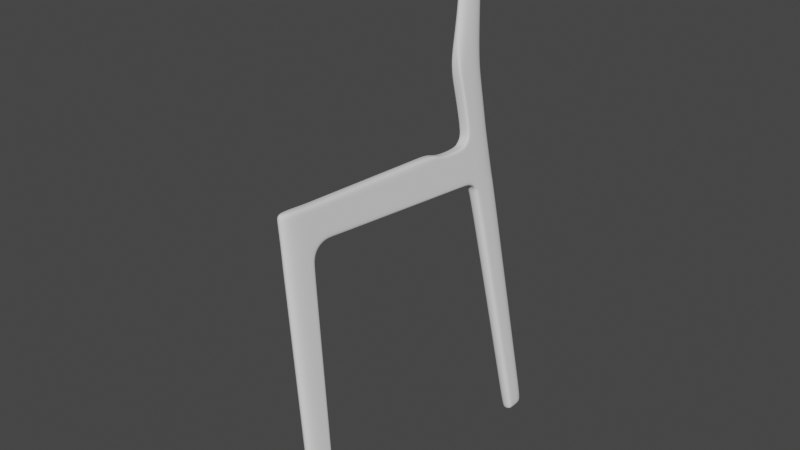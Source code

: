# Source: Part3.blend  (saved by Blender 2.90.8; exported with 4.5.12 LTS)
import bpy
from mathutils import Matrix  # noqa: F401  (used for matrix-valued properties, if any)

bpy.ops.wm.read_factory_settings(use_empty=True)
scene = bpy.context.scene
scene.name = 'Scene'

# ---- collections
col_collection = bpy.data.collections.new('Collection'); scene.collection.children.link(col_collection)

# ---- world
world_world = bpy.data.worlds.new('World'); scene.world = world_world
world_world.use_nodes = True; world_world.node_tree.nodes.clear()
_N = world_world.node_tree.nodes; _L = world_world.node_tree.links
n0 = _N.new('ShaderNodeOutputWorld'); n0.name = 'World Output'; n0.location = (300, 300)
n1 = _N.new('ShaderNodeBackground'); n1.name = 'Background'; n1.location = (10, 300)
n1.inputs[0].default_value = (0.05088, 0.05088, 0.05088, 1.0)
_L.new(n1.outputs[0], n0.inputs[0])
n0.is_active_output = True
world_world.color = (0.05088, 0.05088, 0.05088)
world_world.use_sun_shadow = False
world_world.sun_shadow_jitter_overblur = 0.0

# ---- meshes
me_cube_001 = bpy.data.meshes.new('Cube.001')
me_cube_001.from_pydata([(-0.03779, -0.01634, -0.0653), (-0.03779, 0.131, 2.283), (-0.03779, 0.1577, -0.0653), (-0.03779, 0.3422, 2.26), (0.04795, -0.01634, -0.0653), (0.04795, 0.131, 2.283), (0.04795, 0.1577, -0.0653), (-0.03779, 0.1164, 2.05), (-0.03779, 0.3857, 1.969), (0.04795, 0.3857, 1.969), (0.04795, 0.1164, 2.05), (-0.03779, 1.527, 1.898), (0.04795, 1.525, 1.892), (-0.03779, 0.5591, 2.248), (-0.03779, 0.5349, 1.988), (0.04795, 0.5349, 1.988), (0.04795, 0.5591, 2.248), (-0.03779, 0.3321, 1.842), (0.04795, 0.3321, 1.842), (0.04795, 0.1047, 1.864), (-0.03779, 0.1047, 1.864), (-0.03779, 0.1375, -0.0653), (0.04795, 0.1375, -0.0653), (0.04795, 0.3422, 2.26), (0.04795, 0.3514, 2.019), (-0.03779, 0.3057, 1.845), (0.04795, 0.3057, 1.845), (-0.03779, 0.3514, 2.019), (-0.03779, 1.529, 1.924), (0.04795, 1.527, 1.918), (0.04795, 0.537, 2.03), (0.04795, 0.5548, 2.201), (-0.03779, 0.3382, 2.215), (-0.03779, 0.1281, 2.237), (0.04795, 0.1281, 2.237), (0.04795, 0.344, 2.213), (-0.03779, 1.826, 1.867), (0.04795, 1.826, 1.863), (-0.03779, 1.829, 1.893), (0.04795, 1.829, 1.889), (-0.03779, 2.083, -0.0653), (0.04795, 2.083, -0.0653), (-0.03779, 1.921, 1.834), (0.04795, 1.921, 1.834), (-0.0384, 2.137, -0.0653), (0.04734, 2.137, -0.0653), (-0.03839, 1.928, 1.854), (0.04735, 1.928, 1.854), (-0.03779, 1.944, 1.77), (0.04795, 1.944, 1.77), (-0.03839, 2.003, 1.782), (0.04735, 2.003, 1.782), (0.04795, 2.168, 2.192), (-0.03779, 2.166, 2.192), (-0.03839, 2.185, 1.855), (0.04735, 2.185, 1.855), (-0.03839, 2.186, 1.78), (0.04735, 2.186, 1.78), (-0.0384, 2.259, -0.0653), (0.04734, 2.259, -0.0653), (-0.03779, 0.5548, 2.201), (-0.03779, 0.537, 2.03), (-0.03779, 2.166, 2.531), (0.04795, 2.168, 2.531), (-0.03779, 2.166, 2.722), (0.04795, 2.168, 2.722), (-0.0377, 2.311, 3.523), (-0.0377, 2.143, 3.538), (0.04804, 2.143, 3.538), (0.04804, 2.345, 3.523), (-0.03785, 2.293, 3.657), (-0.04489, 2.178, 3.714), (0.04085, 2.178, 3.714), (0.04789, 2.295, 3.657), (-0.03779, 1.539, 2.194), (-0.03779, 1.515, 2.195), (0.04795, 1.515, 2.195), (0.04794, 1.539, 2.194), (-0.03779, 1.611, 2.129), (0.04795, 1.611, 2.129), (-0.03779, 1.849, 2.138), (-0.03779, 1.848, 2.122), (0.04795, 1.848, 2.122), (0.04794, 1.849, 2.138), (-0.03779, 1.915, 2.189), (-0.03779, 1.929, 2.184), (0.04792, 1.929, 2.184), (0.04794, 1.915, 2.189), (-0.03779, 1.909, 2.528), (-0.03779, 1.929, 2.528), (0.04795, 1.929, 2.528), (0.04794, 1.909, 2.528), (-0.03779, 1.904, 2.763), (-0.03779, 1.885, 2.763), (0.04794, 1.615, 2.149), (0.04794, 1.885, 2.763), (0.04795, 1.904, 2.763), (-0.03779, 1.615, 2.149), (0.04795, 2.168, 2.266), (-0.03779, 2.166, 2.266), (0.04794, 1.926, 2.263), (0.04793, 1.942, 2.259), (-0.03779, 1.926, 2.263), (-0.03779, 1.942, 2.259), (0.04795, 1.935, 1.808), (-0.03839, 1.966, 1.818), (0.04735, 1.966, 1.818), (-0.03839, 2.185, 1.818), (0.04735, 2.185, 1.818), (-0.03779, 1.935, 1.808), (-0.03809, 1.878, 1.879), (0.04765, 1.878, 1.879), (0.04795, 1.874, 1.856), (-0.03779, 1.874, 1.856), (-0.03779, 1.882, 2.164), (-0.03779, 1.888, 2.153), (0.04794, 1.888, 2.153), (0.04794, 1.882, 2.164), (-0.03779, 0.4603, 2.0), (0.04795, 0.4603, 2.0), (-0.03779, 0.4507, 2.254), (0.04795, 0.4442, 2.036), (0.04795, 0.4507, 2.254), (0.04795, 0.4494, 2.207), (-0.03779, 0.4465, 2.208), (-0.03779, 0.4442, 2.036), (-0.03779, 0.1105, 1.957), (-0.03779, 0.3428, 1.916), (0.04795, 0.3428, 1.916), (0.04795, 0.1105, 1.957), (0.04795, 0.3124, 1.943), (-0.03779, 0.3124, 1.943), (-0.03779, 0.1627, -0.01055), (0.04795, 0.1627, -0.01055), (0.04795, -0.01287, -0.009943), (-0.03779, -0.01287, -0.009943), (0.04795, 0.1423, -0.01048), (-0.03779, 0.1423, -0.01048), (-0.0384, 2.132, -0.001012), (-0.0384, 2.256, -0.001105), (0.04795, 2.078, -0.001461), (0.04735, 2.256, -0.001105), (0.04735, 2.132, -0.001012), (-0.03779, 2.078, -0.001461), (-0.03779, 1.031, 1.943), (0.04795, 1.03, 1.94), (0.04795, 1.032, 1.974), (-0.03779, 1.033, 1.977), (-0.03779, 1.037, 2.222), (0.04795, 1.037, 2.222), (-0.03779, 1.083, 2.165), (0.04795, 1.083, 2.165)], [], [(23, 5, 34, 35), (34, 5, 1, 33), (21, 22, 4, 0), (23, 3, 1, 5), (129, 10, 7, 126), (130, 24, 10, 129), (127, 8, 9, 128), (131, 27, 8, 127), (149, 151, 79, 76), (145, 144, 11, 12), (148, 75, 78, 150), (146, 145, 12, 29), (121, 119, 15, 30), (120, 122, 16, 13), (119, 118, 14, 15), (137, 25, 17, 132), (132, 17, 18, 133), (136, 26, 19, 134), (134, 19, 20, 135), (133, 18, 26, 136), (135, 20, 25, 137), (126, 7, 27, 131), (128, 9, 24, 130), (2, 6, 22, 21), (1, 3, 32, 33), (123, 121, 30, 31), (110, 115, 85, 46), (12, 11, 36, 37), (147, 61, 60, 150), (122, 123, 31, 16), (32, 27, 7, 33), (28, 78, 81, 38), (10, 34, 33, 7), (24, 35, 34, 10), (112, 43, 47, 111), (11, 28, 38, 36), (79, 29, 39, 82), (151, 146, 29, 79), (29, 12, 37, 39), (111, 47, 86, 116), (40, 44, 45, 41), (114, 117, 87, 84), (45, 44, 58, 59), (46, 85, 53, 54), (101, 98, 63, 90), (138, 139, 58, 44), (106, 51, 57, 108), (139, 141, 59, 58), (106, 104, 49, 51), (107, 108, 57, 56), (102, 100, 91, 88), (142, 140, 41, 45), (62, 89, 92, 64), (105, 46, 54, 107), (141, 142, 45, 59), (140, 143, 40, 41), (143, 138, 44, 40), (104, 43, 42, 109), (112, 113, 42, 43), (53, 52, 55, 54), (105, 109, 42, 46), (110, 46, 42, 113), (120, 124, 32, 3), (147, 144, 14, 61), (125, 124, 60, 61), (125, 61, 14, 118), (88, 91, 95, 93), (86, 47, 55, 52), (98, 99, 62, 63), (99, 103, 89, 62), (92, 93, 95, 96, 68, 67), (90, 63, 65, 96), (63, 62, 64, 65), (65, 64, 66, 69), (68, 69, 73, 72), (96, 65, 69, 68), (64, 92, 67, 66), (71, 72, 73, 70), (67, 68, 72, 71), (69, 66, 70, 73), (66, 67, 71, 70), (114, 84, 85, 115), (116, 86, 87, 117), (100, 87, 86, 101), (102, 88, 89, 103), (88, 93, 92, 89), (95, 91, 90, 96), (149, 148, 13, 16), (94, 77, 76, 79), (74, 97, 78, 75), (84, 102, 103, 85), (91, 100, 101, 90), (53, 85, 103, 99), (52, 53, 99, 98), (84, 87, 100, 102), (86, 52, 98, 101), (50, 48, 109, 105), (49, 104, 109, 48), (50, 105, 107, 56), (54, 55, 108, 107), (47, 43, 104, 106), (47, 106, 108, 55), (82, 116, 117, 83), (80, 114, 115, 81), (38, 110, 113, 36), (37, 36, 113, 112), (80, 83, 117, 114), (39, 111, 116, 82), (37, 112, 111, 39), (38, 81, 115, 110), (27, 125, 118, 8), (27, 32, 124, 125), (13, 60, 124, 120), (23, 35, 123, 122), (35, 24, 121, 123), (9, 8, 118, 119), (3, 23, 122, 120), (24, 9, 119, 121), (18, 128, 130, 26), (20, 126, 131, 25), (25, 131, 127, 17), (17, 127, 128, 18), (26, 130, 129, 19), (19, 129, 126, 20), (0, 135, 137, 21), (6, 133, 136, 22), (4, 134, 135, 0), (22, 136, 134, 4), (2, 132, 133, 6), (21, 137, 132, 2), (48, 50, 138, 143), (49, 48, 143, 140), (57, 51, 142, 141), (51, 49, 140, 142), (56, 57, 141, 139), (50, 56, 139, 138), (74, 77, 94, 97), (97, 94, 83, 80), (97, 80, 81, 78), (82, 83, 94, 79), (74, 75, 148, 149, 76, 77), (28, 11, 144, 147), (31, 30, 146, 151), (28, 147, 150, 78), (30, 15, 145, 146), (13, 148, 150, 60), (15, 14, 144, 145), (16, 31, 151, 149)])
me_cube_001.polygons.foreach_set('use_smooth', [1, 1, 1, 1, 1, 1, 1, 1, 1, 1, 1, 1, 1, 1, 1, 1, 1, 1, 1, 1, 1, 1, 1, 1, 1, 1, 1, 1, 1, 1, 1, 1, 1, 1, 1, 1, 1, 1, 1, 1, 1, 1, 1, 1, 1, 1, 1, 1, 1, 1, 1, 1, 1, 1, 1, 1, 1, 1, 1, 1, 1, 1, 1, 1, 1, 1, 1, 1, 1, 1, 1, 1, 1, 1, 1, 1, 1, 1, 1, 1, 1, 1, 1, 1, 1, 1, 1, 1, 0, 1, 1, 1, 1, 1, 1, 1, 1, 1, 1, 1, 1, 1, 1, 1, 1, 1, 1, 1, 1, 1, 1, 1, 1, 1, 1, 1, 1, 1, 1, 1, 1, 1, 1, 1, 1, 1, 1, 1, 1, 1, 1, 1, 1, 1, 1, 1, 0, 1, 1, 0, 1, 1, 1, 1, 1, 1, 1, 1])
_uv = me_cube_001.uv_layers.new(name='UVMap')
_uv.uv.foreach_set('vector', [0.625, 0.529, 0.625, 0.75, 0.6201, 0.75, 0.6201, 0.529, 0.6201, 0.75, 0.625, 0.75, 0.625, 1.0, 0.6201, 1.0, 0.125, 0.529, 0.375, 0.529, 0.375, 0.75, 0.125, 0.75, 0.625, 0.529, 0.875, 0.529, 0.875, 0.75, 0.625, 0.75, 0.5903, 0.75, 0.6003, 0.75, 0.6003, 1.0, 0.5903, 1.0, 0.5903, 0.529, 0.6003, 0.529, 0.6003, 0.75, 0.5903, 0.75, 0.5892, 0.25, 0.5979, 0.25, 0.5979, 0.5, 0.5892, 0.5, 0.5903, 0.221, 0.6003, 0.221, 0.5979, 0.25, 0.5892, 0.25, 0.625, 0.5, 0.6194, 0.5, 0.6186, 0.5, 0.625, 0.5, 0.5979, 0.5, 0.5979, 0.25, 0.5979, 0.25, 0.5979, 0.5, 0.625, 0.25, 0.625, 0.25, 0.596, 0.2409, 0.298, 0.1204, 0.6003, 0.5, 0.5979, 0.5, 0.5979, 0.5, 0.6003, 0.5, 0.6003, 0.5145, 0.5979, 0.5, 0.5979, 0.5, 0.6003, 0.5, 0.875, 0.5145, 0.625, 0.5145, 0.625, 0.5, 0.875, 0.5, 0.5979, 0.5, 0.5979, 0.25, 0.5979, 0.25, 0.5979, 0.5, 0.3809, 0.221, 0.5804, 0.221, 0.5804, 0.25, 0.3809, 0.25, 0.3809, 0.25, 0.5804, 0.25, 0.5804, 0.5, 0.3809, 0.5, 0.3809, 0.529, 0.5804, 0.529, 0.5804, 0.75, 0.3809, 0.75, 0.3809, 0.75, 0.5804, 0.75, 0.5804, 1.0, 0.3809, 1.0, 0.3809, 0.5, 0.5804, 0.5, 0.5804, 0.529, 0.3809, 0.529, 0.3809, 0.0, 0.5804, 0.0, 0.5804, 0.221, 0.3809, 0.221, 0.5903, 0.0, 0.6003, 0.0, 0.6003, 0.221, 0.5903, 0.221, 0.5892, 0.5, 0.5979, 0.5, 0.6003, 0.529, 0.5903, 0.529, 0.125, 0.5, 0.375, 0.5, 0.375, 0.529, 0.125, 0.529, 0.625, 1.0, 0.625, 0.221, 0.6201, 0.221, 0.6201, 1.0, 0.6201, 0.5145, 0.6003, 0.5145, 0.6003, 0.5, 0.6201, 0.5, 0.3001, 0.125, 0.2538, 0.1025, -0.1112, -0.04509, 0.0, 0.0, 0.5979, 0.5, 0.5979, 0.25, 0.5979, 0.25, 0.5979, 0.5, 0.3001, 0.125, 0.0, 0.0, 0.0, 0.0, 0.3089, 0.1248, 0.625, 0.5145, 0.6201, 0.5145, 0.6201, 0.5, 0.625, 0.5, 0.6201, 0.221, 0.6003, 0.221, 0.6003, 1.0, 0.6201, 1.0, 0.6003, 0.25, 0.6187, 0.25, 0.6189, 0.25, 0.6003, 0.25, 0.6003, 0.75, 0.6201, 0.75, 0.6201, 1.0, 0.6003, 1.0, 0.6003, 0.529, 0.6201, 0.529, 0.6201, 0.75, 0.6003, 0.75, 0.5979, 0.5, 0.5979, 0.5, 0.6003, 0.5, 0.6003, 0.5, 0.5979, 0.25, 0.6003, 0.25, 0.6003, 0.25, 0.5979, 0.25, 0.6187, 0.5, 0.6003, 0.5, 0.6003, 0.5, 0.6189, 0.5, 0.6194, 0.5, 0.6003, 0.5, 0.6003, 0.5, 0.6187, 0.5, 0.6003, 0.5, 0.5979, 0.5, 0.5979, 0.5, 0.6003, 0.5, 0.6003, 0.5, 0.6003, 0.5, -0.07213, -0.05761, 0.2734, 0.2212, 0.5979, 0.25, 0.6003, 0.25, 0.6003, 0.5, 0.5979, 0.5, 0.6201, 0.2913, 0.6201, 0.4587, 0.6201, 0.4587, 0.6201, 0.2913, 0.6003, 0.5, 0.6003, 0.25, 0.6003, 0.25, 0.6003, 0.5, 0.0, 0.0, 0.0, 0.0, 0.0, 0.0, 0.0, 0.0, 0.0, 0.0, 0.0, 0.0, 0.0, 0.0, 0.0, 0.0, 0.6003, 0.25, 0.6003, 0.25, 0.6003, 0.25, 0.6003, 0.25, 0.6003, 0.5, 0.6003, 0.5, 0.6003, 0.5, 0.6003, 0.5, 0.0, 0.0, 0.0, 0.0, 0.0, 0.0, 0.0, 0.0, 0.6003, 0.5, 0.5979, 0.5, 0.5979, 0.5, 0.6003, 0.5, 0.0, 0.0, 0.0, 0.0, 0.0, 0.0, 0.0, 0.0, 0.6201, 0.2913, 0.6201, 0.4587, 0.6201, 0.4587, 0.6201, 0.2913, 0.6003, 0.5, 0.5979, 0.5, 0.5979, 0.5, 0.6003, 0.5, 0.0, 0.0, 0.0, 0.0, 0.0, 0.0, 0.0, 0.0, 0.6003, 0.25, 0.6003, 0.25, 0.6003, 0.25, 0.6003, 0.25, 0.6003, 0.5, 0.6003, 0.5, 0.6003, 0.5, 0.6003, 0.5, 0.5979, 0.5, 0.5979, 0.25, 0.5979, 0.25, 0.5979, 0.5, 0.5979, 0.25, 0.6003, 0.25, 0.6003, 0.25, 0.5979, 0.25, 0.5979, 0.5, 0.5979, 0.5, 0.0, 0.0, 0.299, 0.125, 0.5979, 0.5, 0.299, 0.125, 0.0, 0.0, 0.5979, 0.5, 0.0, 0.0, 0.0, 0.0, 0.0, 0.0, 0.0, 0.0, 0.6003, 0.25, 0.299, 0.125, 0.0, 0.0, 0.6003, 0.25, 0.3001, 0.125, 0.0, 0.0, 0.0, 0.0, 0.299, 0.125, 0.625, 0.2355, 0.3101, 0.1105, 0.6201, 0.221, 0.625, 0.221, 0.3001, 0.125, 0.5979, 0.25, 0.5979, 0.25, 0.0, 0.0, 0.3001, 0.1105, 0.3101, 0.1105, 0.0, 0.0, 0.0, 0.0, 0.3001, 0.1105, 0.0, 0.0, 0.5979, 0.25, 0.5979, 0.25, 0.6201, 0.2913, 0.6201, 0.4587, 0.6201, 0.4587, 0.6201, 0.2913, 0.009303, 0.007749, 0.6003, 0.5, 0.6003, 0.5, 0.0, 0.0, 0.0, 0.0, 0.0, 0.0, 0.0, 0.0, 0.0, 0.0, 0.0, 0.0, 0.0, 0.0, 0.0, 0.0, 0.0, 0.0, 0.6201, 0.25, 0.6201, 0.2913, 0.6201, 0.4587, 0.6201, 0.5, 0.6201, 0.5, 0.6201, 0.25, 0.0, 0.0, 0.0, 0.0, 0.0, 0.0, 0.0, 0.0, 0.0, 0.0, 0.0, 0.0, 0.0, 0.0, 0.0, 0.0, 0.0, 0.0, 0.0, 0.0, 0.0, 0.0, 0.0, 0.0, 0.0, 0.0, 0.0, 0.0, 0.0, 0.0, 0.0, 0.0, 0.0, 0.0, 0.0, 0.0, 0.0, 0.0, 0.0, 0.0, 0.0, 0.0, 0.0, 0.0, 0.0, 0.0, 0.0, 0.0, 0.6201, 0.25, 0.6201, 0.5, 0.0, 0.0, 0.0, 0.0, 0.6201, 0.25, 0.6201, 0.5, 0.6201, 0.5, 0.6201, 0.25, 0.0, 0.0, 0.0, 0.0, 0.0, 0.0, 0.0, 0.0, 0.0, 0.0, 0.0, 0.0, 0.0, 0.0, 0.0, 0.0, 0.3101, 0.125, 0.0, 0.0, -0.1112, -0.04509, 0.2538, 0.1025, 0.2734, 0.2212, -0.07213, -0.05761, 0.0, 0.0, 0.3101, 0.25, 0.6201, 0.4587, 0.6201, 0.4587, 0.6201, 0.5, 0.6201, 0.5, 0.6201, 0.2913, 0.6201, 0.2913, 0.6201, 0.25, 0.6201, 0.25, 0.6201, 0.2913, 0.6201, 0.2913, 0.6201, 0.25, 0.6201, 0.25, 0.6201, 0.4587, 0.6201, 0.4587, 0.6201, 0.5, 0.6201, 0.5, 0.625, 0.5, 0.625, 0.25, 0.625, 0.25, 0.625, 0.5, 0.0, 0.0, 0.0, 0.0, 0.0, 0.0, 0.0, 0.0, 0.625, 0.2913, 0.0, 0.0, 0.596, 0.2409, 0.625, 0.25, 0.6201, 0.2913, 0.6201, 0.2913, 0.6201, 0.25, 0.6201, 0.25, 0.6201, 0.4587, 0.6201, 0.4587, 0.6201, 0.5, 0.6201, 0.5, 0.0, 0.0, 0.0, 0.0, 0.0, 0.0, 0.0, 0.0, 0.0, 0.0, 0.0, 0.0, 0.0, 0.0, 0.0, 0.0, 0.6201, 0.2913, 0.6201, 0.4587, 0.6201, 0.4587, 0.6201, 0.2913, 0.0, 0.0, 0.0, 0.0, 0.0, 0.0, 0.0, 0.0, 0.6003, 0.25, 0.5979, 0.25, 0.299, 0.125, 0.6003, 0.25, 0.5979, 0.5, 0.5979, 0.5, 0.299, 0.125, 0.5979, 0.25, 0.6003, 0.25, 0.6003, 0.25, 0.6003, 0.25, 0.6003, 0.25, 0.0, 0.0, 0.0, 0.0, 0.0, 0.0, 0.0, 0.0, 0.6003, 0.5, 0.5979, 0.5, 0.5979, 0.5, 0.6003, 0.5, 0.6003, 0.5, 0.6003, 0.5, 0.6003, 0.5, 0.6003, 0.5, 0.6189, 0.5, 0.2734, 0.2212, 0.3101, 0.25, 0.6201, 0.5, 0.6201, 0.25, 0.3101, 0.125, 0.2538, 0.1025, 0.6189, 0.25, 0.6003, 0.25, 0.3001, 0.125, 0.299, 0.125, 0.5979, 0.25, 0.5979, 0.5, 0.5979, 0.25, 0.299, 0.125, 0.5979, 0.5, 0.6201, 0.2913, 0.6201, 0.4587, 0.6201, 0.4587, 0.6201, 0.2913, 0.6003, 0.5, 0.6003, 0.5, 0.2734, 0.2212, 0.6189, 0.5, 0.5979, 0.5, 0.5979, 0.5, 0.6003, 0.5, 0.6003, 0.5, 0.6003, 0.25, 0.6189, 0.25, 0.2538, 0.1025, 0.3001, 0.125, 0.6003, 0.221, 0.3001, 0.1105, 0.5979, 0.25, 0.5979, 0.25, 0.6003, 0.221, 0.6201, 0.221, 0.3101, 0.1105, 0.3001, 0.1105, 0.625, 0.25, 0.0, 0.0, 0.3101, 0.1105, 0.625, 0.2355, 0.625, 0.529, 0.6201, 0.529, 0.6201, 0.5145, 0.625, 0.5145, 0.6201, 0.529, 0.6003, 0.529, 0.6003, 0.5145, 0.6201, 0.5145, 0.5979, 0.5, 0.5979, 0.25, 0.5979, 0.25, 0.5979, 0.5, 0.875, 0.529, 0.625, 0.529, 0.625, 0.5145, 0.875, 0.5145, 0.6003, 0.529, 0.5979, 0.5, 0.5979, 0.5, 0.6003, 0.5145, 0.5804, 0.5, 0.5892, 0.5, 0.5903, 0.529, 0.5804, 0.529, 0.5804, 0.0, 0.5903, 0.0, 0.5903, 0.221, 0.5804, 0.221, 0.5804, 0.221, 0.5903, 0.221, 0.5892, 0.25, 0.5804, 0.25, 0.5804, 0.25, 0.5892, 0.25, 0.5892, 0.5, 0.5804, 0.5, 0.5804, 0.529, 0.5903, 0.529, 0.5903, 0.75, 0.5804, 0.75, 0.5804, 0.75, 0.5903, 0.75, 0.5903, 1.0, 0.5804, 1.0, 0.375, 0.0, 0.3809, 0.0, 0.3809, 0.221, 0.375, 0.221, 0.375, 0.5, 0.3809, 0.5, 0.3809, 0.529, 0.375, 0.529, 0.375, 0.75, 0.3809, 0.75, 0.3809, 1.0, 0.375, 1.0, 0.375, 0.529, 0.3809, 0.529, 0.3809, 0.75, 0.375, 0.75, 0.375, 0.25, 0.3809, 0.25, 0.3809, 0.5, 0.375, 0.5, 0.375, 0.221, 0.3809, 0.221, 0.3809, 0.25, 0.375, 0.25, 0.5979, 0.25, 0.6003, 0.25, 0.6003, 0.25, 0.5979, 0.25, 0.5979, 0.5, 0.5979, 0.25, 0.5979, 0.25, 0.5979, 0.5, 0.6003, 0.5, 0.6003, 0.5, 0.6003, 0.5, 0.6003, 0.5, 0.6003, 0.5, 0.5979, 0.5, 0.5979, 0.5, 0.6003, 0.5, 0.0, 0.0, 0.0, 0.0, 0.0, 0.0, 0.0, 0.0, 0.6003, 0.25, 0.6003, 0.25, 0.6003, 0.25, 0.6003, 0.25, 0.0, 0.0, 0.0, 0.0, 0.0, 0.0, 0.0, 0.0, 0.0, 0.0, 0.0, 0.0, 0.6201, 0.5, 0.6201, 0.2913, 0.0, 0.0, 0.6201, 0.25, 0.6189, 0.25, 0.596, 0.2409, 0.0, 0.0, 0.0, 0.0, 0.0, 0.0, 0.0, 0.0, 0.625, 0.2913, 0.625, 0.25, 0.625, 0.25, 0.625, 0.5, 0.625, 0.5, 0.625, 0.4587, 0.6003, 0.25, 0.5979, 0.25, 0.5979, 0.25, 0.3001, 0.125, 0.6201, 0.5, 0.6003, 0.5, 0.6003, 0.5, 0.6194, 0.5, 0.6003, 0.25, 0.3001, 0.125, 0.3089, 0.1248, 0.6177, 0.2496, 0.6003, 0.5, 0.5979, 0.5, 0.5979, 0.5, 0.6003, 0.5, 0.625, 0.25, 0.625, 0.25, 0.298, 0.1204, 0.0, 0.0, 0.5979, 0.5, 0.5979, 0.25, 0.5979, 0.25, 0.5979, 0.5, 0.625, 0.5, 0.6201, 0.5, 0.6194, 0.5, 0.625, 0.5])
me_cube_001.use_remesh_fix_poles = True
me_cube_001.use_remesh_preserve_attributes = False
me_cube_001.use_mirror_vertex_groups = False
me_cube_001.update()

# ---- objects
ob_empty = bpy.data.objects.new('Empty', None)
ob_empty_001 = bpy.data.objects.new('Empty.001', None)
ob_empty_002 = bpy.data.objects.new('Empty.002', None)
ob_cube = bpy.data.objects.new('Cube', me_cube_001)

# ---- transforms, parenting, visibility, modifiers, constraints
ob_empty.location = (0.0, 0.0, 0.0)
ob_empty.empty_display_type = 'IMAGE'
ob_empty.empty_display_size = 5.0
ob_empty.use_empty_image_alpha = True
ob_empty.color = (1.0, 1.0, 1.0, 0.5)
ob_empty.lineart.crease_threshold = 0.0
ob_empty_001.location = (-5.962, -1.53e-07, 2.034)
ob_empty_001.rotation_euler = (1.571, -0.0, 1.571)
ob_empty_001.empty_display_type = 'IMAGE'
ob_empty_001.empty_display_size = 5.0
ob_empty_001.use_empty_image_alpha = True
ob_empty_001.color = (1.0, 1.0, 1.0, 0.5)
ob_empty_001.lineart.crease_threshold = 0.0
ob_empty_002.location = (0.0, 2.365, 2.049)
ob_empty_002.rotation_euler = (1.571, -0.0, -0.0)
ob_empty_002.empty_display_type = 'IMAGE'
ob_empty_002.empty_display_size = 5.0
ob_empty_002.use_empty_image_alpha = True
ob_empty_002.color = (1.0, 1.0, 1.0, 0.5)
ob_empty_002.lineart.crease_threshold = 0.0
ob_cube.location = (1.27, -1.156, 0.08397)
ob_cube.rotation_euler = (1.673e-09, -0.157, -2.127e-08)
ob_cube.lineart.crease_threshold = 0.0
_m = ob_cube.modifiers.new('Subdivision', 'SUBSURF')
_m.uv_smooth = 'PRESERVE_CORNERS'
_m.levels = 2
_m.render_levels = 3
_m.show_only_control_edges = False

# ---- collection membership
col_collection.objects.link(ob_empty)
col_collection.objects.link(ob_empty_001)
col_collection.objects.link(ob_empty_002)
col_collection.objects.link(ob_cube)

# ---- scene / render settings (as saved in the file)
scene.frame_start = 1; scene.frame_end = 250; scene.frame_set(1)
scene.render.engine = 'BLENDER_EEVEE_NEXT'
scene.cycles.use_denoising = False
scene.cycles.samples = 128
scene.cycles.sampling_pattern = 'TABULATED_SOBOL'
scene.cycles.use_adaptive_sampling = False
scene.cycles.use_light_tree = False
scene.view_settings.view_transform = 'Filmic'
bpy.context.view_layer.update()

# ---- added for rendering (the .blend has no active camera and no usable light): camera, sun
cam_auto = bpy.data.cameras.new('AutoCamera')
cam_auto.lens = 50.0
cam_auto.sensor_width = 36.0
cam_auto.clip_end = 1000.0
ob_auto_camera = bpy.data.objects.new('AutoCamera', cam_auto)
scene.collection.objects.link(ob_auto_camera)
ob_auto_camera.location = (5.13233, -4.96733, 5.20283)
ob_auto_camera.rotation_euler = (1.09748, -7.21219e-08, 0.694738)
scene.camera = ob_auto_camera
light_auto_sun = bpy.data.lights.new('AutoSun', 'SUN')
light_auto_sun.energy = 3.0
light_auto_sun.angle = 0.0523599
ob_auto_sun = bpy.data.objects.new('AutoSun', light_auto_sun)
scene.collection.objects.link(ob_auto_sun)
ob_auto_sun.rotation_euler = (0.872665, 0.174533, 0.523599)
bpy.context.view_layer.update()
